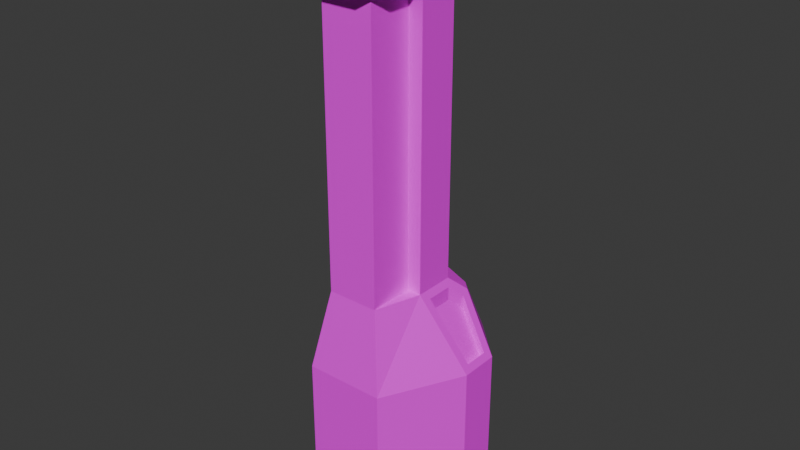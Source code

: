 # Source: Cruiser.blend  (saved by Blender 4.5.90; exported with 4.5.12 LTS)
import bpy
from mathutils import Matrix  # noqa: F401  (used for matrix-valued properties, if any)

bpy.ops.wm.read_factory_settings(use_empty=True)
scene = bpy.context.scene
scene.name = 'Scene'

# ---- collections
col_collection = bpy.data.collections.new('Collection'); scene.collection.children.link(col_collection)

# ---- images (referenced by path relative to the original .blend; pixels are not part of the script)
import os
ASSET_DIR = os.environ.get("B2B_ASSET_DIR", "")  # directory of the original .blend (textures are referenced by path, not embedded)
HERE = os.path.dirname(os.path.abspath(__file__))  # packed textures are extracted next to this script under _unpacked/

def load_image(name, relpath, width, height, colorspace="sRGB"):
    """Load a texture the original file referenced (path relative to the .blend, or extracted next to this script)."""
    p = next((c for c in (os.path.join(HERE, relpath), os.path.join(ASSET_DIR, relpath)) if relpath and os.path.exists(c)), "")
    if p:
        img = bpy.data.images.load(p, check_existing=True)
        img.name = name
    else:  # same state as the original file: an image datablock whose file is absent (Cycles renders it pink)
        img = bpy.data.images.new(name, width, height)
        img.source = "FILE"
        img.filepath = "//" + (relpath or name)
    img.colorspace_settings.name = colorspace
    return img
img_cruiserbase = load_image('CruiserBase', 'CruiserBase.png', 1024, 1024, 'sRGB')

# ---- materials (node trees are filled in below, after node groups)
mat_material = bpy.data.materials.new('Material')
mat_material.alpha_threshold = 0.0
mat_material.roughness = 0.5
mat_material.line_color = (0.0, 0.0, 0.0, 1.0)

# ---- material node trees
mat_material.use_nodes = True; mat_material.node_tree.nodes.clear()
_N = mat_material.node_tree.nodes; _L = mat_material.node_tree.links
n0 = _N.new('ShaderNodeOutputMaterial'); n0.name = 'Material Output'; n0.location = (200, 100)
n1 = _N.new('ShaderNodeBsdfPrincipled'); n1.name = 'Principled BSDF'; n1.location = (-200, 100)
n1.inputs[3].default_value = 1.45
n2 = _N.new('ShaderNodeTexImage'); n2.name = 'Image Texture'; n2.location = (-490, 75)
n2.image = img_cruiserbase
_L.new(n1.outputs[0], n0.inputs[0])
_L.new(n2.outputs[0], n1.inputs[0])
n0.is_active_output = True

# ---- world
world_world = bpy.data.worlds.new('World'); scene.world = world_world
world_world.use_nodes = True; world_world.node_tree.nodes.clear()
_N = world_world.node_tree.nodes; _L = world_world.node_tree.links
n0 = _N.new('ShaderNodeOutputWorld'); n0.name = 'World Output'; n0.location = (200, 100)
n1 = _N.new('ShaderNodeBackground'); n1.name = 'Background'; n1.location = (-200, 100)
n1.inputs[0].default_value = (0.05088, 0.05088, 0.05088, 1.0)
_L.new(n1.outputs[0], n0.inputs[0])
n0.is_active_output = True
world_world.color = (0.05088, 0.05088, 0.05088)
world_world.sun_shadow_jitter_overblur = 0.0

# ---- meshes
me_cube = bpy.data.meshes.new('Cube')
me_cube.from_pydata([(0.6474, -1.647, 1.0), (-0.6474, -1.647, 1.0), (1.0, 2.0, -1.0), (-1.0, 2.0, -1.0), (-1.908, 0.7949, -0.8165), (1.908, 0.7949, -0.8165), (-0.7732, -1.452, -5.0), (0.7732, -1.452, -5.0), (0.7732, 1.452, -5.0), (-0.7732, 1.452, -5.0), (-1.452, 0.7732, -5.0), (-1.452, -0.7732, -5.0), (1.452, -0.7732, -5.0), (1.452, 0.7732, -5.0), (-1.0, -2.0, -5.0), (1.0, -2.0, -5.0), (1.0, 2.0, -5.0), (-1.0, 2.0, -5.0), (-2.0, 1.0, -5.0), (-1.5, -1.0, -5.0), (1.5, -1.0, -5.0), (2.0, 1.0, -5.0), (-0.7732, -0.9525, -3.0), (0.7732, -0.9525, -3.0), (0.7732, 0.9525, -3.0), (-0.7732, 0.9525, -3.0), (-0.9525, 0.7732, -3.0), (-0.9525, -0.7732, -3.0), (0.9525, -0.7732, -3.0), (0.9525, 0.7732, -3.0), (0.6474, -0.5, 1.0), (-0.6474, -0.5, 1.0), (-1.908, 0.1643, -0.8165), (-2.0, 0.0, -3.0), (1.908, 0.1643, -0.8165), (2.0, 0.0, -3.0), (-2.0, 0.0, -5.0), (2.0, 0.0, -5.0), (1.0, -2.0, -1.0), (-1.0, -2.0, -1.0), (1.092, -0.244, 0.8165), (-1.092, -0.244, 0.8165), (-0.6474, -0.5, 8.0), (0.6474, -0.5, 8.0), (0.6474, -1.647, 8.0), (-0.6474, -1.647, 8.0), (-1.0, -0.5, 8.0), (1.0, -0.5, 8.0), (-1.092, 0.4363, 0.8165), (-0.5213, 1.0, 1.0), (-1.0, 1.214, 0.5718), (-1.252, 0.7949, 0.4958), (0.5213, 1.0, 1.0), (1.092, 0.4363, 0.8165), (1.252, 0.7949, 0.4958), (1.0, 1.214, 0.5718), (-1.0, 0.5213, 8.0), (-0.5213, 1.0, 8.0), (0.5213, 1.0, 8.0), (1.0, 0.5213, 8.0), (-0.3736, 0.6434, 9.0), (-0.6434, 0.3736, 9.0), (0.6434, 0.3736, 9.0), (0.3736, 0.6434, 9.0), (-0.5213, -2.0, 8.0), (-1.0, -1.521, 8.0), (1.0, -1.521, 8.0), (0.5213, -2.0, 8.0), (-0.6434, -1.374, 9.0), (-0.3736, -1.643, 9.0), (0.3736, -1.643, 9.0), (0.6434, -1.374, 9.0), (-1.0, 0.5213, 9.0), (-0.5213, 1.0, 9.0), (0.5213, 1.0, 9.0), (1.0, 0.5213, 9.0), (1.0, -1.521, 9.0), (0.5213, -2.0, 9.0), (-0.5213, -2.0, 9.0), (-1.0, -1.521, 9.0), (-1.0, -0.5, 9.0), (1.0, -0.5, 9.0), (-0.4234, 0.2825, 9.341), (-0.2825, 0.4234, 9.341), (0.2825, 0.4234, 9.341), (0.4234, 0.2825, 9.341), (0.4234, -0.2825, 9.341), (0.2825, -0.4234, 9.341), (-0.2825, -0.4234, 9.341), (-0.4234, -0.2825, 9.341), (-0.6434, 0.3736, 9.341), (-0.3736, 0.6434, 9.341), (0.3736, 0.6434, 9.341), (0.6434, 0.3736, 9.341), (0.6434, -1.374, 9.341), (0.3736, -1.643, 9.341), (-0.3736, -1.643, 9.341), (-0.6434, -1.374, 9.341), (-0.2865, 0.2258, 9.474), (-0.2258, 0.2865, 9.474), (0.2258, 0.2865, 9.474), (0.2865, 0.2258, 9.474), (0.2865, -0.2258, 9.474), (0.2258, -0.2865, 9.474), (-0.2258, -0.2865, 9.474), (-0.2865, -0.2258, 9.474), (-0.4234, 0.2825, 9.474), (-0.2825, 0.4234, 9.474), (0.2825, 0.4234, 9.474), (0.4234, 0.2825, 9.474), (0.4234, -0.2825, 9.474), (0.2825, -0.4234, 9.474), (-0.2825, -0.4234, 9.474), (-0.4234, -0.2825, 9.474), (-0.2865, 0.2258, 8.474), (-0.2258, 0.2865, 8.474), (0.2258, 0.2865, 8.474), (0.2865, 0.2258, 8.474), (0.2865, -0.2258, 8.474), (0.2258, -0.2865, 8.474), (-0.2258, -0.2865, 8.474), (-0.2865, -0.2258, 8.474), (2.0, 0.0, -1.0), (2.0, 1.0, -1.0), (-2.0, 1.0, -1.0), (-2.0, 0.0, -1.0), (-1.0, -0.5, 1.0), (1.0, -0.5, 1.0), (-1.214, 1.0, 0.5718), (-1.0, 0.5213, 1.0), (1.0, 0.5213, 1.0), (1.214, 1.0, 0.5718), (1.908, 0.1643, -1.156), (1.908, 0.7949, -1.156), (-1.908, 0.7949, -1.156), (-1.908, 0.1643, -1.156), (-1.092, -0.244, 0.4766), (1.092, -0.244, 0.4766), (-1.252, 0.7949, 0.1559), (-1.092, 0.4363, 0.4766), (1.092, 0.4363, 0.4766), (1.252, 0.7949, 0.1559)], [], [(31, 1, 45, 42), (124, 18, 36, 33, 125), (38, 39, 14, 15), (123, 122, 35, 37, 21), (2, 16, 17, 3), (3, 17, 18, 124), (57, 49, 129, 56), (35, 122, 38), (126, 125, 39), (8, 13, 29, 24), (38, 15, 20, 37, 35), (63, 60, 91, 92), (6, 7, 15, 14), (8, 9, 17, 16), (39, 33, 36, 19, 14), (9, 10, 18, 17), (11, 6, 14, 19), (10, 11, 19, 36, 18), (13, 8, 16, 21), (7, 12, 20, 15), (6, 11, 27, 22), (12, 13, 21, 37, 20), (7, 6, 22, 23), (12, 7, 23, 28), (11, 10, 26, 27), (10, 9, 25, 26), (9, 8, 24, 25), (13, 12, 28, 29), (123, 21, 16, 2), (127, 38, 122), (0, 1, 39, 38), (30, 0, 127), (31, 126, 1), (0, 30, 43, 44), (1, 0, 44, 45), (127, 47, 43, 30), (126, 31, 42, 46), (129, 49, 50, 128), (52, 130, 131, 55), (52, 58, 59, 130), (126, 46, 56, 129), (56, 72, 73, 57), (75, 59, 58, 74), (66, 76, 77, 67), (79, 65, 64, 78), (4, 32, 135, 134), (49, 57, 58, 52), (50, 49, 52, 55, 2, 3), (124, 128, 50, 3), (130, 59, 47, 127), (123, 2, 55, 131), (48, 51, 138, 139), (56, 46, 80, 72), (58, 57, 73, 74), (47, 59, 75, 81), (46, 47, 66, 67, 64, 65), (64, 67, 77, 78), (80, 46, 65, 79), (47, 81, 76, 66), (127, 0, 38), (39, 1, 126), (125, 33, 39), (61, 60, 73, 72), (63, 62, 75, 74), (71, 70, 77, 76), (69, 68, 79, 78), (62, 71, 76, 81, 75), (60, 63, 74, 73), (70, 69, 78, 77), (68, 61, 72, 80, 79), (87, 86, 110, 111), (70, 71, 94, 95), (60, 61, 90, 91), (71, 62, 93, 94), (69, 70, 95, 96), (68, 69, 96, 97), (62, 63, 92, 93), (61, 68, 97, 90), (82, 83, 91, 90), (84, 85, 93, 92), (86, 87, 95, 94), (88, 89, 97, 96), (83, 84, 92, 91), (87, 88, 96, 95), (89, 82, 90, 97), (85, 86, 94, 93), (104, 103, 119, 120), (83, 82, 106, 107), (86, 85, 109, 110), (88, 87, 111, 112), (89, 88, 112, 113), (85, 84, 108, 109), (82, 89, 113, 106), (84, 83, 107, 108), (98, 99, 107, 106), (100, 101, 109, 108), (102, 103, 111, 110), (104, 105, 113, 112), (99, 100, 108, 107), (103, 104, 112, 111), (105, 98, 106, 113), (101, 102, 110, 109), (114, 121, 120, 119, 118, 117, 116, 115), (105, 104, 120, 121), (101, 100, 116, 117), (98, 105, 121, 114), (100, 99, 115, 116), (103, 102, 118, 119), (99, 98, 114, 115), (102, 101, 117, 118), (5, 34, 122, 123), (32, 4, 124, 125), (41, 32, 125, 126), (34, 40, 127, 122), (51, 48, 129, 128), (53, 54, 131, 130), (4, 51, 128, 124), (48, 41, 126, 129), (54, 5, 123, 131), (40, 53, 130, 127), (134, 135, 136, 139, 138), (132, 133, 141, 140, 137), (5, 54, 141, 133), (54, 53, 140, 141), (32, 41, 136, 135), (53, 40, 137, 140), (51, 4, 134, 138), (40, 34, 132, 137), (34, 5, 133, 132), (41, 48, 139, 136), (22, 27, 26, 25, 24, 29, 28, 23)])
_uv = me_cube.uv_layers.new(name='UVMap')
_uv.uv.foreach_set('vector', [0.7938, 0.3507, 0.7387, 0.3515, 0.7387, 0.01756, 0.7938, 0.01681, 0.3923, 0.5024, 0.3917, 0.6932, 0.3437, 0.6937, 0.344, 0.5983, 0.3444, 0.5029, 0.6088, 0.4504, 0.7051, 0.4504, 0.7051, 0.6431, 0.6088, 0.6431, 0.426, 0.5024, 0.4739, 0.5029, 0.4743, 0.5983, 0.4746, 0.6937, 0.4266, 0.6932, 0.1614, 0.5, 0.1614, 0.6927, 0.06499, 0.6927, 0.06499, 0.5, 0.06499, 0.5, 0.06499, 0.6927, 0.01681, 0.6917, 0.01681, 0.499, 0.08806, 0.06547, 0.08806, 0.4027, 0.06499, 0.4022, 0.06499, 0.06498, 0.4743, 0.5983, 0.4739, 0.5029, 0.5745, 0.4971, 0.3161, 0.4009, 0.3444, 0.5029, 0.2438, 0.4971, 0.3721, 0.8372, 0.3753, 0.8014, 0.4674, 0.8014, 0.4665, 0.8109, 0.5745, 0.4971, 0.5751, 0.6879, 0.5249, 0.6908, 0.4746, 0.6937, 0.4743, 0.5983, 0.9327, 0.2932, 0.9327, 0.3292, 0.9163, 0.3292, 0.9163, 0.2932, 0.6351, 0.7358, 0.6351, 0.8103, 0.6088, 0.8212, 0.6088, 0.7249, 0.7751, 0.8103, 0.7751, 0.7358, 0.8015, 0.7249, 0.8015, 0.8212, 0.2438, 0.4971, 0.344, 0.5983, 0.3437, 0.6937, 0.2934, 0.6908, 0.2432, 0.6879, 0.7751, 0.7358, 0.7424, 0.7031, 0.7533, 0.6767, 0.8015, 0.7249, 0.6679, 0.7031, 0.6351, 0.7358, 0.6088, 0.7249, 0.6569, 0.7008, 0.7424, 0.7031, 0.6679, 0.7031, 0.6569, 0.7008, 0.7051, 0.6767, 0.7533, 0.6767, 0.7424, 0.8431, 0.7751, 0.8103, 0.8015, 0.8212, 0.7533, 0.8694, 0.6351, 0.8103, 0.6679, 0.8431, 0.6569, 0.8453, 0.6088, 0.8212, 0.1126, 0.8336, 0.1133, 0.8663, 0.01699, 0.8422, 0.01681, 0.8336, 0.6679, 0.8431, 0.7424, 0.8431, 0.7533, 0.8694, 0.7051, 0.8694, 0.6569, 0.8453, 0.1126, 0.7591, 0.1126, 0.8336, 0.01681, 0.8336, 0.01681, 0.7591, 0.1133, 0.7264, 0.1126, 0.7591, 0.01681, 0.7591, 0.01699, 0.7504, 0.3381, 0.7273, 0.3352, 0.8014, 0.2432, 0.8014, 0.246, 0.7273, 0.3352, 0.8014, 0.3385, 0.8372, 0.244, 0.8109, 0.2432, 0.8014, 0.3177, 0.9674, 0.2432, 0.9674, 0.2432, 0.8709, 0.3177, 0.8709, 0.3753, 0.8014, 0.3724, 0.7273, 0.4645, 0.7273, 0.4674, 0.8014, 0.2095, 0.499, 0.2095, 0.6917, 0.1614, 0.6927, 0.1614, 0.5, 0.5022, 0.4009, 0.5745, 0.4971, 0.4739, 0.5029, 0.6257, 0.3541, 0.6881, 0.3541, 0.7051, 0.4504, 0.6088, 0.4504, 0.6088, 0.9583, 0.6088, 0.9031, 0.6257, 0.9583, 0.9442, 0.9367, 0.9272, 0.9367, 0.9442, 0.8814, 0.8824, 0.3515, 0.8274, 0.3507, 0.8274, 0.01681, 0.8824, 0.01756, 0.6881, 0.3541, 0.6257, 0.3541, 0.6257, 0.01681, 0.6881, 0.01681, 0.8687, 0.7224, 0.8687, 0.3851, 0.8857, 0.3851, 0.8857, 0.7224, 0.9363, 0.7224, 0.9193, 0.7224, 0.9193, 0.3851, 0.9363, 0.3851, 0.683, 0.9031, 0.683, 0.9357, 0.6594, 0.9267, 0.6594, 0.9121, 0.7166, 0.9357, 0.7166, 0.9031, 0.7402, 0.9121, 0.7402, 0.9267, 0.1383, 0.4027, 0.1383, 0.06547, 0.1614, 0.06498, 0.1614, 0.4022, 0.3161, 0.4009, 0.3173, 0.06703, 0.3663, 0.06654, 0.3651, 0.4005, 0.06499, 0.06498, 0.06499, 0.01681, 0.08806, 0.0173, 0.08806, 0.06547, 0.1614, 0.01681, 0.1614, 0.06498, 0.1383, 0.06547, 0.1383, 0.0173, 0.55, 0.06752, 0.5498, 0.01982, 0.575, 0.01681, 0.5751, 0.06451, 0.2685, 0.01982, 0.2683, 0.06752, 0.2432, 0.06451, 0.2433, 0.01681, 0.456, 0.9527, 0.456, 0.983, 0.4398, 0.9832, 0.4398, 0.9529, 0.08806, 0.4027, 0.08806, 0.06547, 0.1383, 0.06547, 0.1383, 0.4027, 0.06499, 0.4235, 0.08806, 0.4027, 0.1383, 0.4027, 0.1614, 0.4235, 0.1614, 0.5, 0.06499, 0.5, 0.01681, 0.499, 0.05468, 0.4233, 0.06499, 0.4235, 0.06499, 0.5, 0.4532, 0.4005, 0.452, 0.06654, 0.501, 0.06703, 0.5022, 0.4009, 0.2095, 0.499, 0.1614, 0.5, 0.1614, 0.4235, 0.1717, 0.4233, 0.3614, 0.4099, 0.3793, 0.4261, 0.3792, 0.4423, 0.3614, 0.4261, 0.3663, 0.06654, 0.3173, 0.06703, 0.3175, 0.01933, 0.3665, 0.01883, 0.1383, 0.06547, 0.08806, 0.06547, 0.08806, 0.0173, 0.1383, 0.0173, 0.501, 0.06703, 0.452, 0.06654, 0.4518, 0.01883, 0.5008, 0.01933, 0.5733, 0.7273, 0.5733, 0.8237, 0.5241, 0.8237, 0.501, 0.8006, 0.501, 0.7504, 0.5241, 0.7273, 0.7869, 0.5633, 0.7869, 0.6135, 0.7387, 0.6135, 0.7387, 0.5633, 0.3175, 0.01933, 0.3173, 0.06703, 0.2683, 0.06752, 0.2685, 0.01982, 0.501, 0.06703, 0.5008, 0.01933, 0.5498, 0.01982, 0.55, 0.06752, 0.5022, 0.4009, 0.5588, 0.3991, 0.5745, 0.4971, 0.2438, 0.4971, 0.2595, 0.3991, 0.3161, 0.4009, 0.3444, 0.5029, 0.344, 0.5983, 0.2438, 0.4971, 0.7559, 0.4995, 0.7689, 0.5125, 0.7618, 0.5297, 0.7387, 0.5066, 0.8049, 0.5125, 0.8179, 0.4995, 0.8351, 0.5066, 0.812, 0.5297, 0.8179, 0.4153, 0.8049, 0.4023, 0.812, 0.3851, 0.8351, 0.4082, 0.7689, 0.4023, 0.7559, 0.4153, 0.7387, 0.4082, 0.7618, 0.3851, 0.8179, 0.4995, 0.8179, 0.4153, 0.8351, 0.4082, 0.8351, 0.4574, 0.8351, 0.5066, 0.7689, 0.5125, 0.8049, 0.5125, 0.812, 0.5297, 0.7618, 0.5297, 0.8049, 0.4023, 0.7689, 0.4023, 0.7618, 0.3851, 0.812, 0.3851, 0.7559, 0.4153, 0.7559, 0.4995, 0.7387, 0.5066, 0.7387, 0.4574, 0.7387, 0.4082, 0.9537, 0.08821, 0.9544, 0.09564, 0.9481, 0.09555, 0.9473, 0.08812, 0.9753, 0.4056, 0.9768, 0.4198, 0.9606, 0.4197, 0.959, 0.4055, 0.9916, 0.1881, 0.9914, 0.2011, 0.9749, 0.2011, 0.9752, 0.1881, 0.9339, 0.0311, 0.9323, 0.1149, 0.916, 0.1148, 0.9176, 0.03101, 0.1634, 0.9446, 0.1634, 0.9806, 0.147, 0.9806, 0.147, 0.9446, 0.916, 0.1628, 0.9176, 0.1486, 0.9339, 0.1485, 0.9323, 0.1627, 0.9852, 0.3438, 0.9854, 0.3568, 0.969, 0.3568, 0.9687, 0.3438, 0.9176, 0.2466, 0.916, 0.1628, 0.9323, 0.1627, 0.9339, 0.2465, 0.1576, 0.8191, 0.1644, 0.8259, 0.16, 0.8365, 0.147, 0.8235, 0.1916, 0.8259, 0.1984, 0.8191, 0.209, 0.8235, 0.196, 0.8365, 0.1984, 0.7919, 0.1916, 0.7851, 0.196, 0.7264, 0.209, 0.7394, 0.1644, 0.7851, 0.1576, 0.7919, 0.147, 0.7394, 0.16, 0.7264, 0.1644, 0.8259, 0.1916, 0.8259, 0.196, 0.8365, 0.16, 0.8365, 0.1916, 0.7851, 0.1644, 0.7851, 0.16, 0.7264, 0.196, 0.7264, 0.1576, 0.7919, 0.1576, 0.8191, 0.147, 0.8235, 0.147, 0.7394, 0.1984, 0.8191, 0.1984, 0.7919, 0.209, 0.7394, 0.209, 0.8235, 0.6907, 0.7407, 0.7125, 0.7407, 0.7125, 0.7888, 0.6907, 0.7888, 0.8302, 0.6422, 0.83, 0.649, 0.8236, 0.649, 0.8238, 0.6422, 0.9746, 0.02433, 0.9738, 0.05141, 0.9675, 0.05132, 0.9682, 0.02424, 0.2034, 0.9446, 0.2034, 0.9718, 0.197, 0.9718, 0.197, 0.9446, 0.9504, 0.2135, 0.9512, 0.206, 0.9575, 0.2059, 0.9568, 0.2134, 0.8409, 0.5509, 0.841, 0.5577, 0.8346, 0.5577, 0.8345, 0.5509, 0.9682, 0.1196, 0.9675, 0.09255, 0.9738, 0.09246, 0.9746, 0.1195, 0.8271, 0.5701, 0.8271, 0.5973, 0.8207, 0.5973, 0.8207, 0.5701, 0.6372, 0.8751, 0.6401, 0.878, 0.6374, 0.8846, 0.6306, 0.8778, 0.1782, 0.9044, 0.1812, 0.9014, 0.1878, 0.9042, 0.181, 0.911, 0.1812, 0.8797, 0.1782, 0.8768, 0.181, 0.8702, 0.1878, 0.877, 0.1565, 0.8768, 0.1536, 0.8797, 0.147, 0.877, 0.1537, 0.8702, 0.1565, 0.9044, 0.1782, 0.9044, 0.181, 0.911, 0.1537, 0.911, 0.1782, 0.8768, 0.1565, 0.8768, 0.1537, 0.8702, 0.181, 0.8702, 0.6682, 0.7789, 0.6682, 0.8007, 0.6616, 0.8034, 0.6616, 0.7762, 0.1812, 0.9014, 0.1812, 0.8797, 0.1878, 0.877, 0.1878, 0.9042, 0.7738, 0.9277, 0.7738, 0.906, 0.7767, 0.9031, 0.7985, 0.9031, 0.8014, 0.906, 0.8014, 0.9277, 0.7985, 0.9307, 0.7767, 0.9307, 0.4398, 0.8709, 0.4427, 0.8709, 0.4427, 0.919, 0.4398, 0.9191, 0.8377, 0.9403, 0.8409, 0.9407, 0.8409, 0.9884, 0.8377, 0.988, 0.04016, 0.9325, 0.06181, 0.9328, 0.06181, 0.9805, 0.04016, 0.9802, 0.07528, 0.8999, 0.09704, 0.8999, 0.09704, 0.9481, 0.07528, 0.9481, 0.4815, 0.8476, 0.4844, 0.8477, 0.4844, 0.8959, 0.4815, 0.8958, 0.01681, 0.9003, 0.02001, 0.8999, 0.02001, 0.9476, 0.01681, 0.948, 0.8687, 0.8817, 0.8904, 0.8814, 0.8904, 0.9291, 0.8687, 0.9294, 0.5368, 0.2177, 0.567, 0.218, 0.5745, 0.2275, 0.5265, 0.227, 0.2376, 0.3509, 0.2679, 0.3505, 0.2781, 0.3598, 0.2301, 0.3603, 0.2145, 0.2676, 0.2376, 0.3509, 0.2301, 0.3603, 0.2019, 0.2584, 0.567, 0.218, 0.5901, 0.1348, 0.6028, 0.1256, 0.5745, 0.2275, 0.265, 0.2835, 0.2472, 0.2673, 0.2508, 0.2579, 0.2747, 0.2795, 0.5575, 0.1345, 0.5396, 0.1507, 0.5299, 0.1467, 0.5538, 0.1251, 0.2679, 0.3505, 0.265, 0.2835, 0.2747, 0.2795, 0.2781, 0.3598, 0.2472, 0.2673, 0.2145, 0.2676, 0.2019, 0.2584, 0.2508, 0.2579, 0.5396, 0.1507, 0.5368, 0.2177, 0.5265, 0.227, 0.5299, 0.1467, 0.5901, 0.1348, 0.5575, 0.1345, 0.5538, 0.1251, 0.6028, 0.1256, 0.4362, 0.3838, 0.4059, 0.3841, 0.3829, 0.3009, 0.4155, 0.3006, 0.4334, 0.3168, 0.5821, 0.3509, 0.5519, 0.3506, 0.5547, 0.2836, 0.5726, 0.2674, 0.6052, 0.2677, 0.3988, 0.9416, 0.3988, 0.8709, 0.4062, 0.8855, 0.4062, 0.9562, 0.439, 0.4261, 0.4569, 0.4099, 0.4569, 0.4261, 0.4391, 0.4423, 0.501, 0.9456, 0.501, 0.8573, 0.5083, 0.872, 0.5083, 0.9603, 0.3866, 0.2204, 0.4192, 0.2207, 0.4192, 0.237, 0.3866, 0.2366, 0.3652, 0.8709, 0.3652, 0.9416, 0.3579, 0.9562, 0.3579, 0.8855, 0.5492, 0.8573, 0.5492, 0.9456, 0.5419, 0.9603, 0.5419, 0.872, 0.9664, 0.3104, 0.9664, 0.2802, 0.9826, 0.2804, 0.9826, 0.3107, 0.2585, 0.2207, 0.2911, 0.2204, 0.2911, 0.2366, 0.2584, 0.237, 0.8687, 0.7646, 0.8774, 0.756, 0.9519, 0.756, 0.9605, 0.7646, 0.9605, 0.8391, 0.9519, 0.8478, 0.8774, 0.8478, 0.8687, 0.8391])
me_cube.materials.append(mat_material)
me_cube.use_mirror_vertex_groups = False
me_cube.update()

# ---- objects
ob_cube = bpy.data.objects.new('Cube', me_cube)

# ---- transforms, parenting, visibility, modifiers, constraints
ob_cube.location = (0.0, 0.0, 0.0)
ob_cube.lock_rotations_4d = False
ob_cube.empty_display_type = 'ARROWS'
ob_cube.lineart.crease_threshold = 0.0

# ---- collection membership
col_collection.objects.link(ob_cube)

# ---- scene / render settings (as saved in the file)
scene.frame_start = 1; scene.frame_end = 250; scene.frame_set(1)
scene.render.engine = 'BLENDER_EEVEE_NEXT'
bpy.context.view_layer.update()

# ---- added for rendering (the .blend has no active camera and no usable light): camera, sun
cam_auto = bpy.data.cameras.new('AutoCamera')
cam_auto.lens = 50.0
cam_auto.sensor_width = 36.0
cam_auto.clip_end = 1000.0
ob_auto_camera = bpy.data.objects.new('AutoCamera', cam_auto)
scene.collection.objects.link(ob_auto_camera)
ob_auto_camera.location = (14.378, -17.2536, 13.7393)
ob_auto_camera.rotation_euler = (1.09748, -7.21219e-08, 0.694738)
scene.camera = ob_auto_camera
light_auto_sun = bpy.data.lights.new('AutoSun', 'SUN')
light_auto_sun.energy = 3.0
light_auto_sun.angle = 0.0523599
ob_auto_sun = bpy.data.objects.new('AutoSun', light_auto_sun)
scene.collection.objects.link(ob_auto_sun)
ob_auto_sun.rotation_euler = (0.872665, 0.174533, 0.523599)
bpy.context.view_layer.update()
